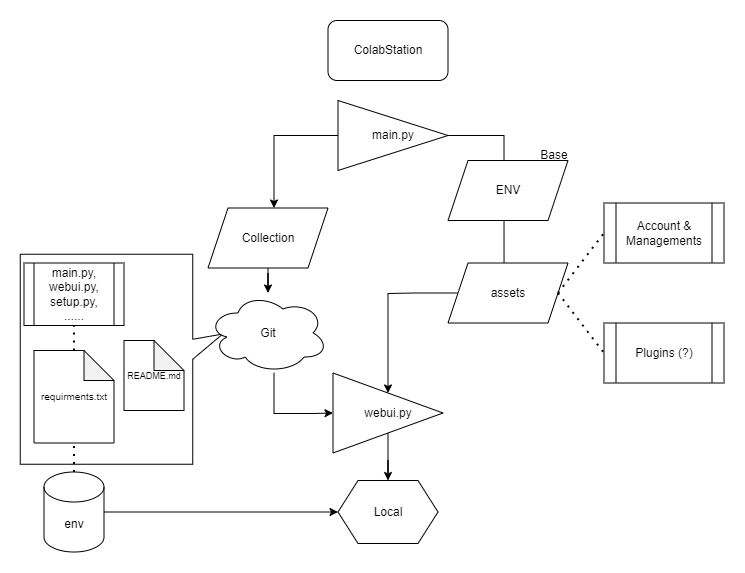

The diagram above was exported from draw.io. Its source (the exported page's mxGraphModel, read from the mxfile embedded in the PNG):
<mxGraphModel dx="1036" dy="614" grid="1" gridSize="10" guides="1" tooltips="1" connect="1" arrows="1" fold="1" page="1" pageScale="1" pageWidth="1169" pageHeight="827" math="0" shadow="0">
  <root>
    <mxCell id="0" />
    <mxCell id="1" parent="0" />
    <mxCell id="RH-qcDN0F1phCqsr0eUv-26" value="" style="shape=callout;whiteSpace=wrap;html=1;perimeter=calloutPerimeter;position2=0.62;rotation=-90;" parent="1" vertex="1">
      <mxGeometry x="231" y="385.5" width="210" height="202.5" as="geometry" />
    </mxCell>
    <mxCell id="ECLuFoMxSMb__V7UveCZ-1" value="ColabStation" style="rounded=1;whiteSpace=wrap;html=1;" parent="1" vertex="1">
      <mxGeometry x="542.5" y="148" width="120" height="60" as="geometry" />
    </mxCell>
    <mxCell id="ECLuFoMxSMb__V7UveCZ-2" value="Collection" style="shape=parallelogram;perimeter=parallelogramPerimeter;whiteSpace=wrap;html=1;fixedSize=1;" parent="1" vertex="1">
      <mxGeometry x="422.5" y="335.5" width="120" height="60" as="geometry" />
    </mxCell>
    <mxCell id="RH-qcDN0F1phCqsr0eUv-1" style="edgeStyle=orthogonalEdgeStyle;rounded=0;orthogonalLoop=1;jettySize=auto;html=1;entryX=0.55;entryY=0;entryDx=0;entryDy=0;entryPerimeter=0;" parent="1" source="ECLuFoMxSMb__V7UveCZ-8" target="ECLuFoMxSMb__V7UveCZ-2" edge="1">
      <mxGeometry relative="1" as="geometry" />
    </mxCell>
    <mxCell id="RH-qcDN0F1phCqsr0eUv-11" style="edgeStyle=orthogonalEdgeStyle;rounded=0;orthogonalLoop=1;jettySize=auto;html=1;" parent="1" source="ECLuFoMxSMb__V7UveCZ-4" target="RH-qcDN0F1phCqsr0eUv-9" edge="1">
      <mxGeometry relative="1" as="geometry">
        <Array as="points">
          <mxPoint x="628.5" y="421" />
          <mxPoint x="628.5" y="421" />
        </Array>
      </mxGeometry>
    </mxCell>
    <mxCell id="RH-qcDN0F1phCqsr0eUv-17" style="edgeStyle=orthogonalEdgeStyle;rounded=0;orthogonalLoop=1;jettySize=auto;html=1;entryX=0.467;entryY=0.625;entryDx=0;entryDy=0;entryPerimeter=0;" parent="1" source="ECLuFoMxSMb__V7UveCZ-8" target="ECLuFoMxSMb__V7UveCZ-4" edge="1">
      <mxGeometry relative="1" as="geometry">
        <Array as="points">
          <mxPoint x="718.5" y="263" />
        </Array>
      </mxGeometry>
    </mxCell>
    <mxCell id="ECLuFoMxSMb__V7UveCZ-8" value="&lt;div style=&quot;&quot;&gt;&lt;span style=&quot;background-color: initial;&quot;&gt;main.py&lt;/span&gt;&lt;/div&gt;" style="triangle;whiteSpace=wrap;html=1;align=center;" parent="1" vertex="1">
      <mxGeometry x="552.5" y="228" width="110" height="70" as="geometry" />
    </mxCell>
    <mxCell id="ECLuFoMxSMb__V7UveCZ-3" value="ENV" style="shape=parallelogram;perimeter=parallelogramPerimeter;whiteSpace=wrap;html=1;fixedSize=1;" parent="1" vertex="1">
      <mxGeometry x="662.5" y="288" width="120" height="60" as="geometry" />
    </mxCell>
    <mxCell id="RH-qcDN0F1phCqsr0eUv-6" value="Local" style="shape=hexagon;perimeter=hexagonPerimeter2;whiteSpace=wrap;html=1;fixedSize=1;" parent="1" vertex="1">
      <mxGeometry x="552.5" y="608" width="100" height="63" as="geometry" />
    </mxCell>
    <mxCell id="RH-qcDN0F1phCqsr0eUv-16" style="edgeStyle=orthogonalEdgeStyle;rounded=0;orthogonalLoop=1;jettySize=auto;html=1;entryX=0.5;entryY=0;entryDx=0;entryDy=0;" parent="1" source="RH-qcDN0F1phCqsr0eUv-9" target="RH-qcDN0F1phCqsr0eUv-6" edge="1">
      <mxGeometry relative="1" as="geometry" />
    </mxCell>
    <mxCell id="RH-qcDN0F1phCqsr0eUv-9" value="webui.py" style="triangle;whiteSpace=wrap;html=1;" parent="1" vertex="1">
      <mxGeometry x="547.5" y="500.5" width="110" height="80" as="geometry" />
    </mxCell>
    <mxCell id="RH-qcDN0F1phCqsr0eUv-12" value="" style="edgeStyle=orthogonalEdgeStyle;rounded=0;orthogonalLoop=1;jettySize=auto;html=1;" parent="1" source="ECLuFoMxSMb__V7UveCZ-2" target="RH-qcDN0F1phCqsr0eUv-4" edge="1">
      <mxGeometry relative="1" as="geometry">
        <mxPoint x="488.5" y="396" as="sourcePoint" />
        <mxPoint x="557.5" y="520" as="targetPoint" />
        <Array as="points" />
      </mxGeometry>
    </mxCell>
    <mxCell id="RH-qcDN0F1phCqsr0eUv-15" style="edgeStyle=orthogonalEdgeStyle;rounded=0;orthogonalLoop=1;jettySize=auto;html=1;entryX=0;entryY=0.5;entryDx=0;entryDy=0;" parent="1" source="RH-qcDN0F1phCqsr0eUv-4" target="RH-qcDN0F1phCqsr0eUv-9" edge="1">
      <mxGeometry relative="1" as="geometry">
        <Array as="points">
          <mxPoint x="488.5" y="541" />
          <mxPoint x="527.5" y="541" />
        </Array>
      </mxGeometry>
    </mxCell>
    <mxCell id="RH-qcDN0F1phCqsr0eUv-4" value="Git" style="ellipse;shape=cloud;whiteSpace=wrap;html=1;" parent="1" vertex="1">
      <mxGeometry x="422.5" y="420.5" width="120" height="80" as="geometry" />
    </mxCell>
    <mxCell id="ECLuFoMxSMb__V7UveCZ-4" value="assets" style="shape=parallelogram;perimeter=parallelogramPerimeter;whiteSpace=wrap;html=1;fixedSize=1;" parent="1" vertex="1">
      <mxGeometry x="662.5" y="390.5" width="120" height="60" as="geometry" />
    </mxCell>
    <mxCell id="RH-qcDN0F1phCqsr0eUv-18" value="Account &amp;amp; Managements" style="shape=process;whiteSpace=wrap;html=1;backgroundOutline=1;" parent="1" vertex="1">
      <mxGeometry x="818.5" y="330.5" width="120" height="60" as="geometry" />
    </mxCell>
    <mxCell id="RH-qcDN0F1phCqsr0eUv-19" value="Plugins (?)" style="shape=process;whiteSpace=wrap;html=1;backgroundOutline=1;" parent="1" vertex="1">
      <mxGeometry x="818.5" y="450.5" width="120" height="60" as="geometry" />
    </mxCell>
    <mxCell id="RH-qcDN0F1phCqsr0eUv-20" value="" style="endArrow=none;dashed=1;html=1;dashPattern=1 3;strokeWidth=2;rounded=0;entryX=0;entryY=0.5;entryDx=0;entryDy=0;exitX=1;exitY=0.5;exitDx=0;exitDy=0;" parent="1" source="ECLuFoMxSMb__V7UveCZ-4" target="RH-qcDN0F1phCqsr0eUv-18" edge="1">
      <mxGeometry width="50" height="50" relative="1" as="geometry">
        <mxPoint x="588.5" y="508" as="sourcePoint" />
        <mxPoint x="638.5" y="458" as="targetPoint" />
        <Array as="points" />
      </mxGeometry>
    </mxCell>
    <mxCell id="RH-qcDN0F1phCqsr0eUv-21" value="" style="endArrow=none;dashed=1;html=1;dashPattern=1 3;strokeWidth=2;rounded=0;entryX=0;entryY=0.5;entryDx=0;entryDy=0;exitX=1;exitY=0.5;exitDx=0;exitDy=0;" parent="1" source="ECLuFoMxSMb__V7UveCZ-4" target="RH-qcDN0F1phCqsr0eUv-19" edge="1">
      <mxGeometry width="50" height="50" relative="1" as="geometry">
        <mxPoint x="782.5" y="431" as="sourcePoint" />
        <mxPoint x="828.5" y="392" as="targetPoint" />
        <Array as="points" />
      </mxGeometry>
    </mxCell>
    <mxCell id="RH-qcDN0F1phCqsr0eUv-22" value="main.py, webui.py, setup.py,&lt;br&gt;......" style="shape=process;whiteSpace=wrap;html=1;backgroundOutline=1;" parent="1" vertex="1">
      <mxGeometry x="238.5" y="390.5" width="100" height="62.5" as="geometry" />
    </mxCell>
    <mxCell id="RH-qcDN0F1phCqsr0eUv-33" style="edgeStyle=orthogonalEdgeStyle;rounded=0;orthogonalLoop=1;jettySize=auto;html=1;entryX=0;entryY=0.5;entryDx=0;entryDy=0;" parent="1" source="RH-qcDN0F1phCqsr0eUv-24" target="RH-qcDN0F1phCqsr0eUv-6" edge="1">
      <mxGeometry relative="1" as="geometry" />
    </mxCell>
    <mxCell id="RH-qcDN0F1phCqsr0eUv-24" value="env" style="shape=cylinder3;whiteSpace=wrap;html=1;boundedLbl=1;backgroundOutline=1;size=15;" parent="1" vertex="1">
      <mxGeometry x="258.5" y="599.5" width="60" height="80" as="geometry" />
    </mxCell>
    <mxCell id="RH-qcDN0F1phCqsr0eUv-25" value="" style="endArrow=none;dashed=1;html=1;dashPattern=1 3;strokeWidth=2;rounded=0;entryX=0.5;entryY=1;entryDx=0;entryDy=0;exitX=0.5;exitY=0;exitDx=0;exitDy=0;exitPerimeter=0;" parent="1" source="RH-qcDN0F1phCqsr0eUv-31" target="RH-qcDN0F1phCqsr0eUv-22" edge="1">
      <mxGeometry width="50" height="50" relative="1" as="geometry">
        <mxPoint x="372.5" y="558" as="sourcePoint" />
        <mxPoint x="422.5" y="508" as="targetPoint" />
      </mxGeometry>
    </mxCell>
    <mxCell id="RH-qcDN0F1phCqsr0eUv-27" value="Base" style="text;html=1;strokeColor=none;fillColor=none;align=center;verticalAlign=middle;whiteSpace=wrap;rounded=0;" parent="1" vertex="1">
      <mxGeometry x="738.5" y="268" width="60" height="30" as="geometry" />
    </mxCell>
    <mxCell id="RH-qcDN0F1phCqsr0eUv-29" value="&lt;font style=&quot;font-size: 9px;&quot;&gt;README.md&lt;/font&gt;" style="shape=note;whiteSpace=wrap;html=1;backgroundOutline=1;darkOpacity=0.05;" parent="1" vertex="1">
      <mxGeometry x="338.5" y="468" width="60" height="70" as="geometry" />
    </mxCell>
    <mxCell id="RH-qcDN0F1phCqsr0eUv-32" value="" style="endArrow=none;dashed=1;html=1;dashPattern=1 3;strokeWidth=2;rounded=0;entryX=0.5;entryY=1;entryDx=0;entryDy=0;exitX=0.5;exitY=0;exitDx=0;exitDy=0;exitPerimeter=0;" parent="1" source="RH-qcDN0F1phCqsr0eUv-24" target="RH-qcDN0F1phCqsr0eUv-31" edge="1">
      <mxGeometry width="50" height="50" relative="1" as="geometry">
        <mxPoint x="308.5" y="600" as="sourcePoint" />
        <mxPoint x="308.5" y="453" as="targetPoint" />
      </mxGeometry>
    </mxCell>
    <mxCell id="RH-qcDN0F1phCqsr0eUv-31" value="&lt;font size=&quot;1&quot;&gt;requirments.txt&lt;/font&gt;" style="shape=note;whiteSpace=wrap;html=1;backgroundOutline=1;darkOpacity=0.05;" parent="1" vertex="1">
      <mxGeometry x="248.5" y="478" width="80" height="92.5" as="geometry" />
    </mxCell>
  </root>
</mxGraphModel>